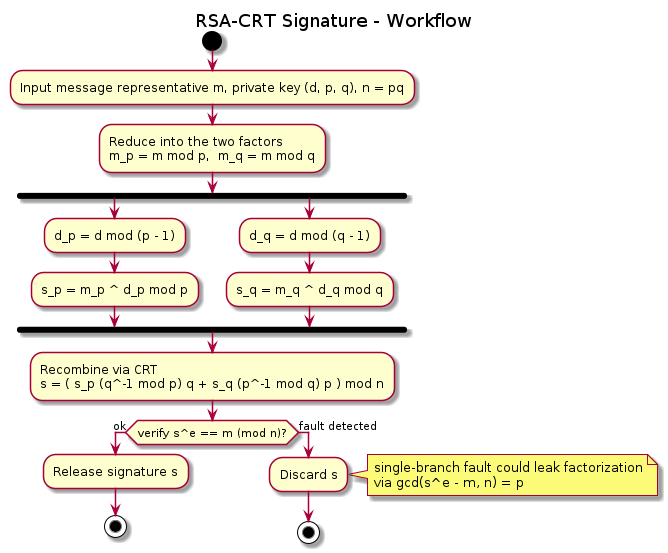

The diagram above was rendered by PlantUML. Its source (embedded in the PNG):
@startuml
title RSA-CRT Signature - Workflow

start
:Input message representative m, private key (d, p, q), n = pq;
:Reduce into the two factors\nm_p = m mod p,  m_q = m mod q;

fork
  :d_p = d mod (p - 1);
  :s_p = m_p ^ d_p mod p;
fork again
  :d_q = d mod (q - 1);
  :s_q = m_q ^ d_q mod q;
end fork

:Recombine via CRT\ns = ( s_p (q^-1 mod p) q + s_q (p^-1 mod q) p ) mod n;

if (verify s^e == m (mod n)?) then (ok)
  :Release signature s;
  stop
else (fault detected)
  :Discard s;
  note right
    single-branch fault could leak factorization
    via gcd(s^e - m, n) = p
  end note
  stop
endif
@enduml